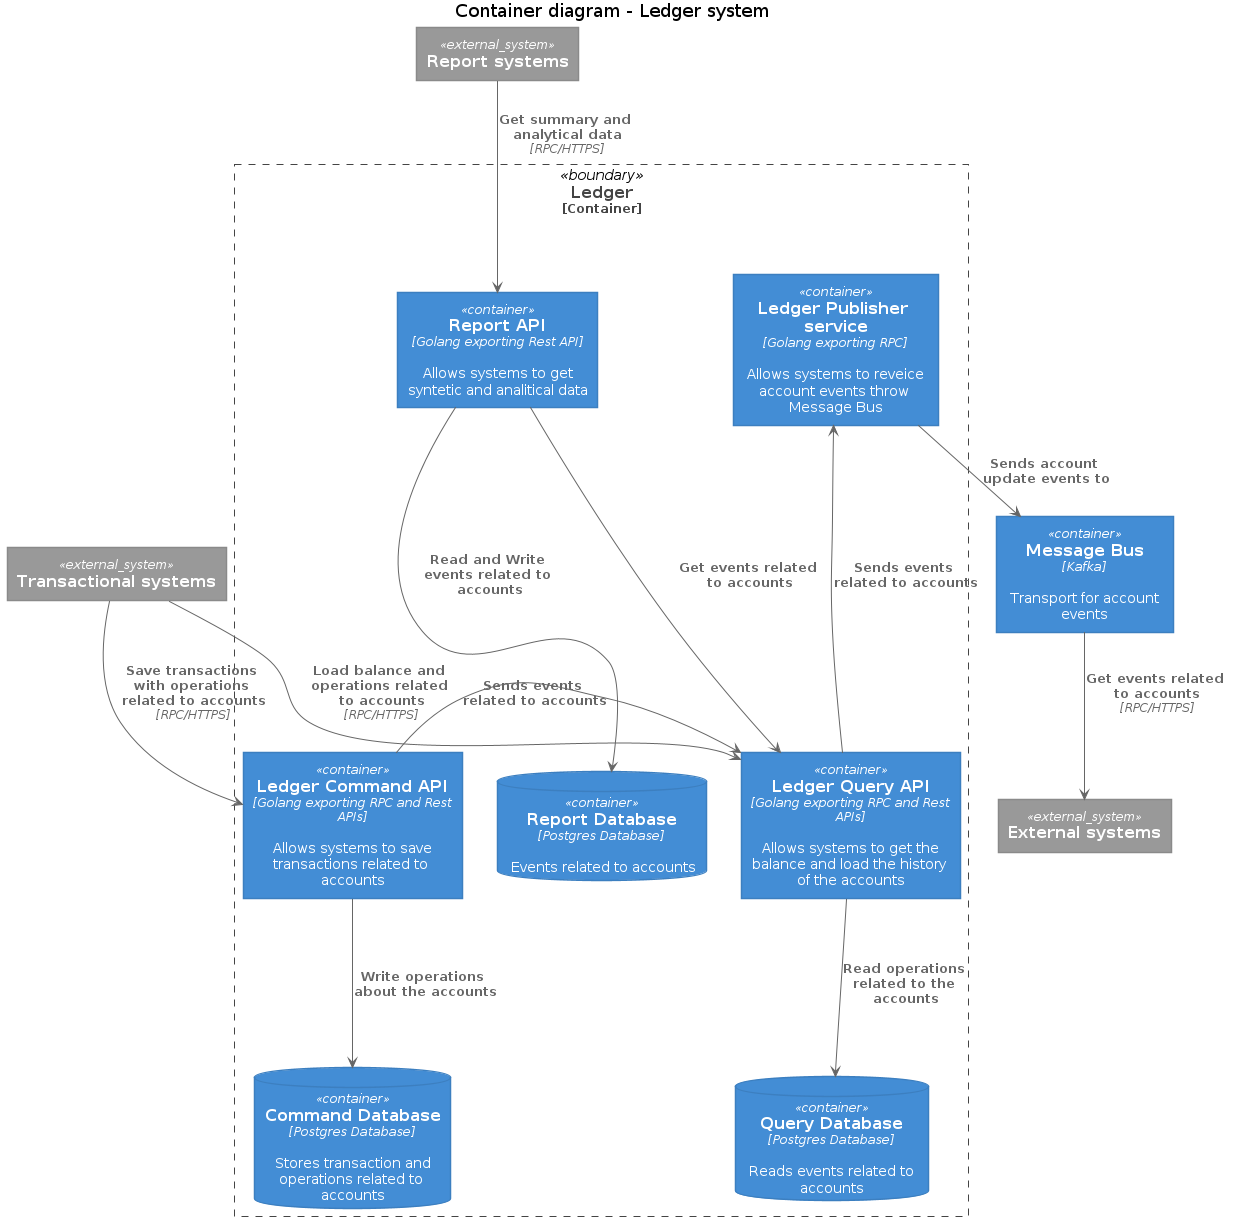

The diagram above was rendered by PlantUML. Its source (embedded in the PNG):
@startuml Basic Sample
!includeurl https://raw.githubusercontent.com/RicardoNiepel/C4-PlantUML/release/1-0/C4_Container.puml

title Container diagram - Ledger system

System_Ext(transactional_systems, "Transactional systems")
System_Ext(report_systems, "Report systems")
System_Ext(external_systems, "External systems")

Container_Boundary(ledger, "Ledger") {
    Container(ledger_command_api, "Ledger Command API", "Golang exporting RPC and Rest APIs", "Allows systems to save transactions related to accounts")
    Container(ledger_query_api, "Ledger Query API", "Golang exporting RPC and Rest APIs", "Allows systems to get the balance and load the history of the accounts")
    Container(ledger_pub_service, "Ledger Publisher service", "Golang exporting RPC", "Allows systems to reveice account events throw Message Bus")
    ContainerDb(query_database, "Query Database", "Postgres Database", "Reads events related to accounts")
    ContainerDb(command_database, "Command Database", "Postgres Database", "Stores transaction and operations related to accounts")
    Container(report_api, "Report API", "Golang exporting Rest API", "Allows systems to get syntetic and analitical data")
    ContainerDb(report_database, "Report Database", "Postgres Database", "Events related to accounts")
}

Container(message_bus, "Message Bus", "Kafka", "Transport for account events")

Rel(ledger_pub_service, message_bus, "Sends account update events to")

Rel(ledger_command_api, command_database, "Write operations about the accounts")
Rel(ledger_query_api, query_database, "Read operations related to the accounts")

Rel(transactional_systems, ledger_command_api, "Save transactions with operations related to accounts", "RPC/HTTPS")
Rel_Neighbor(transactional_systems, ledger_query_api, "Load balance and operations related to accounts", "RPC/HTTPS")

Rel(report_api, report_database, "Read and Write events related to accounts")

Rel(report_systems, report_api, "Get summary and analytical data", "RPC/HTTPS")

Rel(message_bus, external_systems, "Get events related to accounts", "RPC/HTTPS")

Rel_Neighbor(ledger_command_api, ledger_query_api, "Sends events related to accounts")
Rel_U(ledger_query_api, ledger_pub_service, "Sends events related to accounts")
Rel(report_api, ledger_query_api, "Get events related to accounts")

@enduml